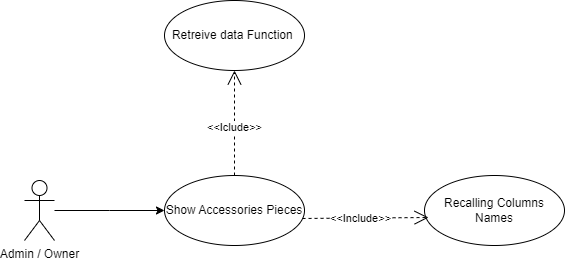

The diagram above was exported from draw.io. Its source (the exported page's mxGraphModel, read from the mxfile embedded in the PNG):
<mxGraphModel dx="866" dy="458" grid="0" gridSize="10" guides="1" tooltips="1" connect="1" arrows="1" fold="1" page="1" pageScale="1" pageWidth="850" pageHeight="1100" background="none" math="0" shadow="0">
  <root>
    <mxCell id="JewSGOWw7zKON-ysdQ-s-0" />
    <mxCell id="JewSGOWw7zKON-ysdQ-s-1" parent="JewSGOWw7zKON-ysdQ-s-0" />
    <mxCell id="JewSGOWw7zKON-ysdQ-s-2" style="edgeStyle=orthogonalEdgeStyle;rounded=0;orthogonalLoop=1;jettySize=auto;html=1;entryX=0;entryY=0.5;entryDx=0;entryDy=0;" parent="JewSGOWw7zKON-ysdQ-s-1" source="JewSGOWw7zKON-ysdQ-s-3" edge="1">
      <mxGeometry relative="1" as="geometry">
        <mxPoint x="210" y="270" as="targetPoint" />
      </mxGeometry>
    </mxCell>
    <mxCell id="JewSGOWw7zKON-ysdQ-s-3" value="Admin / Owner" style="shape=umlActor;verticalLabelPosition=bottom;verticalAlign=top;html=1;" parent="JewSGOWw7zKON-ysdQ-s-1" vertex="1">
      <mxGeometry x="70" y="240" width="30" height="60" as="geometry" />
    </mxCell>
    <mxCell id="JewSGOWw7zKON-ysdQ-s-4" value="Show Accessories Pieces" style="ellipse;whiteSpace=wrap;html=1;" parent="JewSGOWw7zKON-ysdQ-s-1" vertex="1">
      <mxGeometry x="210" y="235" width="140" height="70" as="geometry" />
    </mxCell>
    <mxCell id="JewSGOWw7zKON-ysdQ-s-5" value="Retreive data Function&amp;nbsp;" style="ellipse;whiteSpace=wrap;html=1;" parent="JewSGOWw7zKON-ysdQ-s-1" vertex="1">
      <mxGeometry x="210" y="60" width="140" height="70" as="geometry" />
    </mxCell>
    <mxCell id="JewSGOWw7zKON-ysdQ-s-6" value="&amp;lt;&amp;lt;Iclude&amp;gt;&amp;gt;" style="endArrow=open;endSize=12;dashed=1;html=1;rounded=0;exitX=0.5;exitY=0;exitDx=0;exitDy=0;entryX=0.5;entryY=1;entryDx=0;entryDy=0;" parent="JewSGOWw7zKON-ysdQ-s-1" source="JewSGOWw7zKON-ysdQ-s-4" target="JewSGOWw7zKON-ysdQ-s-5" edge="1">
      <mxGeometry x="-0.0769" width="160" relative="1" as="geometry">
        <mxPoint x="350" y="265" as="sourcePoint" />
        <mxPoint x="485" y="145" as="targetPoint" />
        <mxPoint as="offset" />
      </mxGeometry>
    </mxCell>
    <mxCell id="JewSGOWw7zKON-ysdQ-s-7" value="Recalling Columns Names" style="ellipse;whiteSpace=wrap;html=1;" parent="JewSGOWw7zKON-ysdQ-s-1" vertex="1">
      <mxGeometry x="470" y="235" width="140" height="70" as="geometry" />
    </mxCell>
    <mxCell id="JewSGOWw7zKON-ysdQ-s-8" value="&amp;lt;&amp;lt;Include&amp;gt;&amp;gt;" style="endArrow=open;endSize=12;dashed=1;html=1;rounded=0;exitX=0.986;exitY=0.614;exitDx=0;exitDy=0;entryX=0.029;entryY=0.6;entryDx=0;entryDy=0;exitPerimeter=0;entryPerimeter=0;" parent="JewSGOWw7zKON-ysdQ-s-1" source="JewSGOWw7zKON-ysdQ-s-4" target="JewSGOWw7zKON-ysdQ-s-7" edge="1">
      <mxGeometry x="-0.0769" width="160" relative="1" as="geometry">
        <mxPoint x="360" y="280" as="sourcePoint" />
        <mxPoint x="500" y="425" as="targetPoint" />
        <mxPoint as="offset" />
      </mxGeometry>
    </mxCell>
  </root>
</mxGraphModel>